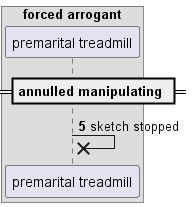

The diagram above was rendered by PlantUML. Its source (embedded in the PNG):
@startuml
box "forced arrogant"
participant "premarital treadmill" as 0
end box
== annulled manipulating ==
autonumber 5 8
0 ->x 0: sketch stopped
autonumber stop
@enduml